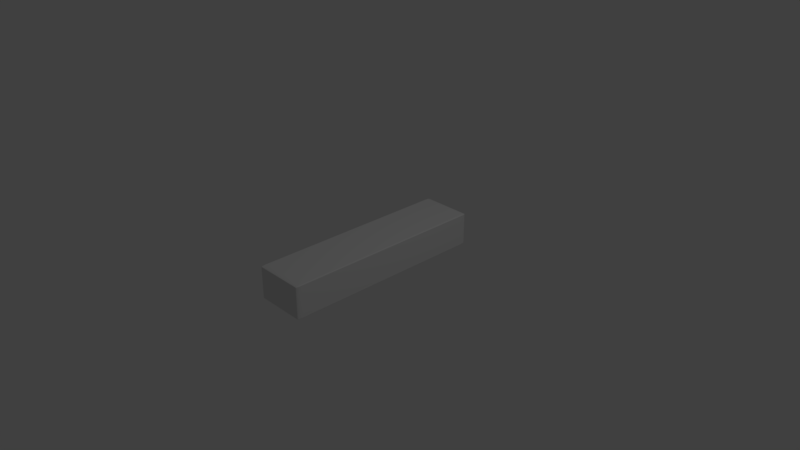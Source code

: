 # Source: block.blend  (saved by Blender 2.78.0; exported with 4.5.12 LTS)
import bpy
from mathutils import Matrix  # noqa: F401  (used for matrix-valued properties, if any)

bpy.ops.wm.read_factory_settings(use_empty=True)
scene = bpy.context.scene
scene.name = 'Scene'

# ---- collections
col_collection_1 = bpy.data.collections.new('Collection 1'); scene.collection.children.link(col_collection_1)

# ---- world
world_world = bpy.data.worlds.new('World'); scene.world = world_world
world_world.color = (0.05088, 0.05088, 0.05088)
world_world.use_sun_shadow = False
world_world.sun_shadow_jitter_overblur = 0.0
world_world.cycles.sampling_method = 'MANUAL'

# ---- cameras
cam_camera = bpy.data.cameras.new('Camera')
cam_camera.clip_end = 100.0
cam_camera.lens = 35.0
cam_camera.sensor_width = 32.0
cam_camera.sensor_height = 18.0
cam_camera.ortho_scale = 7.314
cam_camera.dof.focus_distance = 0.0
cam_camera.dof.aperture_fstop = 128.0

# ---- lights
light_lamp = bpy.data.lights.new('Lamp', 'POINT')
light_lamp.transmission_factor = 0.0
light_lamp.cutoff_distance = 30.0
light_lamp.energy = 100.0
light_lamp.shadow_buffer_clip_start = 1.001
light_lamp.shadow_soft_size = 0.1
light_lamp.shadow_maximum_resolution = 0.006
light_lamp.use_absolute_resolution = True

# ---- meshes
me_cube_001 = bpy.data.meshes.new('Cube.001')
me_cube_001.from_pydata([(-0.3325, -1.354, -0.225), (-0.3325, -1.425, -0.2137), (-0.35, -1.354, -0.2137), (-0.3325, -1.368, -0.2248), (-0.3325, -1.381, -0.2241), (-0.3325, -1.393, -0.2231), (-0.3325, -1.404, -0.2217), (-0.3359, -1.354, -0.2248), (-0.336, -1.368, -0.2245), (-0.336, -1.382, -0.2238), (-0.336, -1.393, -0.2228), (-0.336, -1.403, -0.2216), (-0.3392, -1.354, -0.2241), (-0.3394, -1.368, -0.2238), (-0.3393, -1.381, -0.2232), (-0.3391, -1.392, -0.2222), (-0.339, -1.401, -0.2211), (-0.3422, -1.354, -0.2231), (-0.3423, -1.368, -0.2228), (-0.3419, -1.381, -0.2222), (-0.3414, -1.39, -0.2215), (-0.3412, -1.397, -0.2207), (-0.3426, -1.395, -0.2202), (-0.3359, -1.424, -0.2138), (-0.3392, -1.42, -0.2138), (-0.3422, -1.413, -0.2138), (-0.3449, -1.404, -0.2138), (-0.3325, -1.424, -0.2159), (-0.3361, -1.422, -0.216), (-0.3394, -1.418, -0.216), (-0.3422, -1.411, -0.216), (-0.3446, -1.403, -0.216), (-0.3325, -1.42, -0.2181), (-0.3361, -1.418, -0.2182), (-0.3393, -1.413, -0.2181), (-0.3419, -1.408, -0.218), (-0.344, -1.401, -0.2179), (-0.3325, -1.413, -0.22), (-0.336, -1.411, -0.22), (-0.3391, -1.407, -0.2198), (-0.3414, -1.403, -0.2195), (-0.3432, -1.397, -0.2193), (-0.3497, -1.354, -0.2159), (-0.3487, -1.354, -0.2181), (-0.3471, -1.354, -0.22), (-0.3449, -1.354, -0.2217), (-0.3497, -1.368, -0.2138), (-0.3493, -1.368, -0.216), (-0.3482, -1.368, -0.2182), (-0.3466, -1.368, -0.22), (-0.3446, -1.368, -0.2215), (-0.3487, -1.381, -0.2138), (-0.3482, -1.382, -0.216), (-0.3471, -1.381, -0.2181), (-0.3457, -1.38, -0.2198), (-0.344, -1.38, -0.2211), (-0.3471, -1.393, -0.2138), (-0.3466, -1.393, -0.216), (-0.3457, -1.392, -0.218), (-0.3446, -1.39, -0.2195), (-0.3432, -1.389, -0.2207), (-0.3325, -1.425, 0.2137), (-0.3325, -1.354, 0.225), (-0.35, -1.354, 0.2137), (-0.3325, -1.424, 0.2159), (-0.3325, -1.42, 0.2181), (-0.3325, -1.413, 0.22), (-0.3325, -1.404, 0.2217), (-0.3359, -1.424, 0.2138), (-0.336, -1.422, 0.216), (-0.336, -1.418, 0.2182), (-0.336, -1.411, 0.22), (-0.336, -1.403, 0.2215), (-0.3392, -1.42, 0.2138), (-0.3394, -1.418, 0.216), (-0.3393, -1.413, 0.2181), (-0.3391, -1.408, 0.2198), (-0.339, -1.401, 0.2211), (-0.3422, -1.413, 0.2138), (-0.3423, -1.411, 0.216), (-0.3419, -1.407, 0.218), (-0.3414, -1.403, 0.2195), (-0.3412, -1.397, 0.2207), (-0.3426, -1.395, 0.2202), (-0.3359, -1.354, 0.2248), (-0.3392, -1.354, 0.2241), (-0.3422, -1.354, 0.2231), (-0.3449, -1.354, 0.2217), (-0.3325, -1.368, 0.2248), (-0.3361, -1.368, 0.2245), (-0.3394, -1.368, 0.2238), (-0.3422, -1.368, 0.2228), (-0.3446, -1.368, 0.2216), (-0.3325, -1.381, 0.2241), (-0.3361, -1.382, 0.2238), (-0.3393, -1.381, 0.2232), (-0.3419, -1.38, 0.2222), (-0.344, -1.38, 0.2211), (-0.3325, -1.393, 0.2231), (-0.336, -1.393, 0.2228), (-0.3391, -1.392, 0.2222), (-0.3414, -1.39, 0.2215), (-0.3432, -1.389, 0.2207), (-0.3497, -1.368, 0.2138), (-0.3487, -1.381, 0.2138), (-0.3471, -1.393, 0.2138), (-0.3449, -1.404, 0.2138), (-0.3497, -1.354, 0.2159), (-0.3493, -1.368, 0.216), (-0.3482, -1.382, 0.216), (-0.3466, -1.393, 0.216), (-0.3446, -1.403, 0.216), (-0.3487, -1.354, 0.2181), (-0.3482, -1.368, 0.2182), (-0.3471, -1.381, 0.2181), (-0.3457, -1.392, 0.218), (-0.344, -1.401, 0.2179), (-0.3471, -1.354, 0.22), (-0.3466, -1.368, 0.22), (-0.3457, -1.381, 0.2198), (-0.3446, -1.39, 0.2195), (-0.3432, -1.397, 0.2193), (-0.3325, 1.354, -0.225), (-0.35, 1.354, -0.2137), (-0.3325, 1.425, -0.2137), (-0.3359, 1.354, -0.2248), (-0.3392, 1.354, -0.2241), (-0.3422, 1.354, -0.2231), (-0.3449, 1.354, -0.2217), (-0.3325, 1.368, -0.2248), (-0.3361, 1.368, -0.2245), (-0.3394, 1.368, -0.2238), (-0.3422, 1.368, -0.2228), (-0.3446, 1.368, -0.2216), (-0.3325, 1.381, -0.2241), (-0.3361, 1.382, -0.2238), (-0.3393, 1.381, -0.2232), (-0.3419, 1.38, -0.2222), (-0.344, 1.38, -0.2211), (-0.3325, 1.393, -0.2231), (-0.336, 1.393, -0.2228), (-0.3391, 1.392, -0.2222), (-0.3414, 1.39, -0.2215), (-0.3432, 1.389, -0.2207), (-0.3426, 1.395, -0.2202), (-0.3497, 1.368, -0.2138), (-0.3487, 1.381, -0.2138), (-0.3471, 1.393, -0.2138), (-0.3449, 1.404, -0.2138), (-0.3497, 1.354, -0.2159), (-0.3493, 1.368, -0.216), (-0.3482, 1.382, -0.216), (-0.3466, 1.393, -0.216), (-0.3446, 1.403, -0.216), (-0.3487, 1.354, -0.2181), (-0.3482, 1.368, -0.2182), (-0.3471, 1.381, -0.2181), (-0.3457, 1.392, -0.218), (-0.344, 1.401, -0.2179), (-0.3471, 1.354, -0.22), (-0.3466, 1.368, -0.22), (-0.3457, 1.381, -0.2198), (-0.3446, 1.39, -0.2195), (-0.3432, 1.397, -0.2193), (-0.3325, 1.424, -0.2159), (-0.3325, 1.42, -0.2181), (-0.3325, 1.413, -0.22), (-0.3325, 1.404, -0.2217), (-0.3359, 1.424, -0.2138), (-0.336, 1.422, -0.216), (-0.336, 1.418, -0.2182), (-0.336, 1.411, -0.22), (-0.336, 1.403, -0.2215), (-0.3392, 1.42, -0.2138), (-0.3394, 1.418, -0.216), (-0.3393, 1.413, -0.2181), (-0.3391, 1.408, -0.2198), (-0.339, 1.401, -0.2211), (-0.3422, 1.413, -0.2138), (-0.3423, 1.411, -0.216), (-0.3419, 1.407, -0.218), (-0.3414, 1.403, -0.2195), (-0.3412, 1.397, -0.2207), (-0.3325, 1.354, 0.225), (-0.3325, 1.425, 0.2137), (-0.35, 1.354, 0.2137), (-0.3325, 1.368, 0.2248), (-0.3325, 1.381, 0.2241), (-0.3325, 1.393, 0.2231), (-0.3325, 1.404, 0.2217), (-0.3359, 1.354, 0.2248), (-0.336, 1.368, 0.2245), (-0.336, 1.382, 0.2238), (-0.336, 1.393, 0.2228), (-0.336, 1.403, 0.2216), (-0.3392, 1.354, 0.2241), (-0.3394, 1.368, 0.2238), (-0.3393, 1.381, 0.2232), (-0.3391, 1.392, 0.2222), (-0.339, 1.401, 0.2211), (-0.3422, 1.354, 0.2231), (-0.3423, 1.368, 0.2228), (-0.3419, 1.381, 0.2222), (-0.3414, 1.39, 0.2215), (-0.3412, 1.397, 0.2207), (-0.3426, 1.395, 0.2202), (-0.3359, 1.424, 0.2138), (-0.3392, 1.42, 0.2138), (-0.3422, 1.413, 0.2138), (-0.3449, 1.404, 0.2138), (-0.3325, 1.424, 0.2159), (-0.3361, 1.422, 0.216), (-0.3394, 1.418, 0.216), (-0.3422, 1.411, 0.216), (-0.3446, 1.403, 0.216), (-0.3325, 1.42, 0.2181), (-0.3361, 1.418, 0.2182), (-0.3393, 1.413, 0.2181), (-0.3419, 1.408, 0.218), (-0.344, 1.401, 0.2179), (-0.3325, 1.413, 0.22), (-0.336, 1.411, 0.22), (-0.3391, 1.407, 0.2198), (-0.3414, 1.403, 0.2195), (-0.3432, 1.397, 0.2193), (-0.3497, 1.354, 0.2159), (-0.3487, 1.354, 0.2181), (-0.3471, 1.354, 0.22), (-0.3449, 1.354, 0.2217), (-0.3497, 1.368, 0.2138), (-0.3493, 1.368, 0.216), (-0.3482, 1.368, 0.2182), (-0.3466, 1.368, 0.22), (-0.3446, 1.368, 0.2215), (-0.3487, 1.381, 0.2138), (-0.3482, 1.382, 0.216), (-0.3471, 1.381, 0.2181), (-0.3457, 1.38, 0.2198), (-0.344, 1.38, 0.2211), (-0.3471, 1.393, 0.2138), (-0.3466, 1.393, 0.216), (-0.3457, 1.392, 0.218), (-0.3446, 1.39, 0.2195), (-0.3432, 1.389, 0.2207), (0.3325, -1.354, -0.225), (0.35, -1.354, -0.2137), (0.3325, -1.425, -0.2137), (0.3359, -1.354, -0.2248), (0.3392, -1.354, -0.2241), (0.3422, -1.354, -0.2231), (0.3449, -1.354, -0.2217), (0.3325, -1.368, -0.2248), (0.3361, -1.368, -0.2245), (0.3394, -1.368, -0.2238), (0.3422, -1.368, -0.2228), (0.3446, -1.368, -0.2216), (0.3325, -1.381, -0.2241), (0.3361, -1.382, -0.2238), (0.3393, -1.381, -0.2232), (0.3419, -1.38, -0.2222), (0.344, -1.38, -0.2211), (0.3325, -1.393, -0.2231), (0.336, -1.393, -0.2228), (0.3391, -1.392, -0.2222), (0.3414, -1.39, -0.2215), (0.3432, -1.389, -0.2207), (0.3426, -1.395, -0.2202), (0.3497, -1.368, -0.2138), (0.3487, -1.381, -0.2138), (0.3471, -1.393, -0.2138), (0.3449, -1.404, -0.2138), (0.3497, -1.354, -0.2159), (0.3493, -1.368, -0.216), (0.3482, -1.382, -0.216), (0.3466, -1.393, -0.216), (0.3446, -1.403, -0.216), (0.3487, -1.354, -0.2181), (0.3482, -1.368, -0.2182), (0.3471, -1.381, -0.2181), (0.3457, -1.392, -0.218), (0.344, -1.401, -0.2179), (0.3471, -1.354, -0.22), (0.3466, -1.368, -0.22), (0.3457, -1.381, -0.2198), (0.3446, -1.39, -0.2195), (0.3432, -1.397, -0.2193), (0.3325, -1.424, -0.2159), (0.3325, -1.42, -0.2181), (0.3325, -1.413, -0.22), (0.3325, -1.404, -0.2217), (0.3359, -1.424, -0.2138), (0.336, -1.422, -0.216), (0.336, -1.418, -0.2182), (0.336, -1.411, -0.22), (0.336, -1.403, -0.2215), (0.3392, -1.42, -0.2138), (0.3394, -1.418, -0.216), (0.3393, -1.413, -0.2181), (0.3391, -1.408, -0.2198), (0.339, -1.401, -0.2211), (0.3422, -1.413, -0.2138), (0.3423, -1.411, -0.216), (0.3419, -1.407, -0.218), (0.3414, -1.403, -0.2195), (0.3412, -1.397, -0.2207), (0.3325, -1.354, 0.225), (0.3325, -1.425, 0.2137), (0.35, -1.354, 0.2137), (0.3325, -1.368, 0.2248), (0.3325, -1.381, 0.2241), (0.3325, -1.393, 0.2231), (0.3325, -1.404, 0.2217), (0.3359, -1.354, 0.2248), (0.336, -1.368, 0.2245), (0.336, -1.382, 0.2238), (0.336, -1.393, 0.2228), (0.336, -1.403, 0.2216), (0.3392, -1.354, 0.2241), (0.3394, -1.368, 0.2238), (0.3393, -1.381, 0.2232), (0.3391, -1.392, 0.2222), (0.339, -1.401, 0.2211), (0.3422, -1.354, 0.2231), (0.3423, -1.368, 0.2228), (0.3419, -1.381, 0.2222), (0.3414, -1.39, 0.2215), (0.3412, -1.397, 0.2207), (0.3426, -1.395, 0.2202), (0.3359, -1.424, 0.2138), (0.3392, -1.42, 0.2138), (0.3422, -1.413, 0.2138), (0.3449, -1.404, 0.2138), (0.3325, -1.424, 0.2159), (0.3361, -1.422, 0.216), (0.3394, -1.418, 0.216), (0.3422, -1.411, 0.216), (0.3446, -1.403, 0.216), (0.3325, -1.42, 0.2181), (0.3361, -1.418, 0.2182), (0.3393, -1.413, 0.2181), (0.3419, -1.408, 0.218), (0.344, -1.401, 0.2179), (0.3325, -1.413, 0.22), (0.336, -1.411, 0.22), (0.3391, -1.407, 0.2198), (0.3414, -1.403, 0.2195), (0.3432, -1.397, 0.2193), (0.3497, -1.354, 0.2159), (0.3487, -1.354, 0.2181), (0.3471, -1.354, 0.22), (0.3449, -1.354, 0.2217), (0.3497, -1.368, 0.2138), (0.3493, -1.368, 0.216), (0.3482, -1.368, 0.2182), (0.3466, -1.368, 0.22), (0.3446, -1.368, 0.2215), (0.3487, -1.381, 0.2138), (0.3482, -1.382, 0.216), (0.3471, -1.381, 0.2181), (0.3457, -1.38, 0.2198), (0.344, -1.38, 0.2211), (0.3471, -1.393, 0.2138), (0.3466, -1.393, 0.216), (0.3457, -1.392, 0.218), (0.3446, -1.39, 0.2195), (0.3432, -1.389, 0.2207), (0.3325, 1.354, -0.225), (0.3325, 1.425, -0.2137), (0.35, 1.354, -0.2137), (0.3325, 1.368, -0.2248), (0.3325, 1.381, -0.2241), (0.3325, 1.393, -0.2231), (0.3325, 1.404, -0.2217), (0.3359, 1.354, -0.2248), (0.336, 1.368, -0.2245), (0.336, 1.382, -0.2238), (0.336, 1.393, -0.2228), (0.336, 1.403, -0.2216), (0.3392, 1.354, -0.2241), (0.3394, 1.368, -0.2238), (0.3393, 1.381, -0.2232), (0.3391, 1.392, -0.2222), (0.339, 1.401, -0.2211), (0.3422, 1.354, -0.2231), (0.3423, 1.368, -0.2228), (0.3419, 1.381, -0.2222), (0.3414, 1.39, -0.2215), (0.3412, 1.397, -0.2207), (0.3426, 1.395, -0.2202), (0.3359, 1.424, -0.2138), (0.3392, 1.42, -0.2138), (0.3422, 1.413, -0.2138), (0.3449, 1.404, -0.2138), (0.3325, 1.424, -0.2159), (0.3361, 1.422, -0.216), (0.3394, 1.418, -0.216), (0.3422, 1.411, -0.216), (0.3446, 1.403, -0.216), (0.3325, 1.42, -0.2181), (0.3361, 1.418, -0.2182), (0.3393, 1.413, -0.2181), (0.3419, 1.408, -0.218), (0.344, 1.401, -0.2179), (0.3325, 1.413, -0.22), (0.336, 1.411, -0.22), (0.3391, 1.407, -0.2198), (0.3414, 1.403, -0.2195), (0.3432, 1.397, -0.2193), (0.3497, 1.354, -0.2159), (0.3487, 1.354, -0.2181), (0.3471, 1.354, -0.22), (0.3449, 1.354, -0.2217), (0.3497, 1.368, -0.2138), (0.3493, 1.368, -0.216), (0.3482, 1.368, -0.2182), (0.3466, 1.368, -0.22), (0.3446, 1.368, -0.2215), (0.3487, 1.381, -0.2138), (0.3482, 1.382, -0.216), (0.3471, 1.381, -0.2181), (0.3457, 1.38, -0.2198), (0.344, 1.38, -0.2211), (0.3471, 1.393, -0.2138), (0.3466, 1.393, -0.216), (0.3457, 1.392, -0.218), (0.3446, 1.39, -0.2195), (0.3432, 1.389, -0.2207), (0.3325, 1.354, 0.225), (0.35, 1.354, 0.2137), (0.3325, 1.425, 0.2137), (0.3359, 1.354, 0.2248), (0.3392, 1.354, 0.2241), (0.3422, 1.354, 0.2231), (0.3449, 1.354, 0.2217), (0.3325, 1.368, 0.2248), (0.3361, 1.368, 0.2245), (0.3394, 1.368, 0.2238), (0.3422, 1.368, 0.2228), (0.3446, 1.368, 0.2216), (0.3325, 1.381, 0.2241), (0.3361, 1.382, 0.2238), (0.3393, 1.381, 0.2232), (0.3419, 1.38, 0.2222), (0.344, 1.38, 0.2211), (0.3325, 1.393, 0.2231), (0.336, 1.393, 0.2228), (0.3391, 1.392, 0.2222), (0.3414, 1.39, 0.2215), (0.3432, 1.389, 0.2207), (0.3426, 1.395, 0.2202), (0.3497, 1.368, 0.2138), (0.3487, 1.381, 0.2138), (0.3471, 1.393, 0.2138), (0.3449, 1.404, 0.2138), (0.3497, 1.354, 0.2159), (0.3493, 1.368, 0.216), (0.3482, 1.382, 0.216), (0.3466, 1.393, 0.216), (0.3446, 1.403, 0.216), (0.3487, 1.354, 0.2181), (0.3482, 1.368, 0.2182), (0.3471, 1.381, 0.2181), (0.3457, 1.392, 0.218), (0.344, 1.401, 0.2179), (0.3471, 1.354, 0.22), (0.3466, 1.368, 0.22), (0.3457, 1.381, 0.2198), (0.3446, 1.39, 0.2195), (0.3432, 1.397, 0.2193), (0.3325, 1.424, 0.2159), (0.3325, 1.42, 0.2181), (0.3325, 1.413, 0.22), (0.3325, 1.404, 0.2217), (0.3359, 1.424, 0.2138), (0.336, 1.422, 0.216), (0.336, 1.418, 0.2182), (0.336, 1.411, 0.22), (0.336, 1.403, 0.2215), (0.3392, 1.42, 0.2138), (0.3394, 1.418, 0.216), (0.3393, 1.413, 0.2181), (0.3391, 1.408, 0.2198), (0.339, 1.401, 0.2211), (0.3422, 1.413, 0.2138), (0.3423, 1.411, 0.216), (0.3419, 1.407, 0.218), (0.3414, 1.403, 0.2195), (0.3412, 1.397, 0.2207)], [], [(246, 306, 61, 1), (368, 428, 307, 245), (427, 183, 62, 305), (2, 63, 185, 123), (124, 184, 429, 367), (0, 3, 8, 7), (3, 4, 9, 8), (4, 5, 10, 9), (5, 6, 11, 10), (7, 8, 13, 12), (8, 9, 14, 13), (9, 10, 15, 14), (10, 11, 16, 15), (12, 13, 18, 17), (13, 14, 19, 18), (14, 15, 20, 19), (15, 16, 21, 20), (17, 18, 50, 45), (18, 19, 55, 50), (19, 20, 60, 55), (20, 21, 22, 60), (1, 23, 28, 27), (23, 24, 29, 28), (24, 25, 30, 29), (25, 26, 31, 30), (27, 28, 33, 32), (28, 29, 34, 33), (29, 30, 35, 34), (30, 31, 36, 35), (32, 33, 38, 37), (33, 34, 39, 38), (34, 35, 40, 39), (35, 36, 41, 40), (37, 38, 11, 6), (38, 39, 16, 11), (39, 40, 21, 16), (40, 41, 22, 21), (2, 42, 47, 46), (42, 43, 48, 47), (43, 44, 49, 48), (44, 45, 50, 49), (46, 47, 52, 51), (47, 48, 53, 52), (48, 49, 54, 53), (49, 50, 55, 54), (51, 52, 57, 56), (52, 53, 58, 57), (53, 54, 59, 58), (54, 55, 60, 59), (56, 57, 31, 26), (57, 58, 36, 31), (58, 59, 41, 36), (59, 60, 22, 41), (61, 64, 69, 68), (64, 65, 70, 69), (65, 66, 71, 70), (66, 67, 72, 71), (68, 69, 74, 73), (69, 70, 75, 74), (70, 71, 76, 75), (71, 72, 77, 76), (73, 74, 79, 78), (74, 75, 80, 79), (75, 76, 81, 80), (76, 77, 82, 81), (78, 79, 111, 106), (79, 80, 116, 111), (80, 81, 121, 116), (81, 82, 83, 121), (62, 84, 89, 88), (84, 85, 90, 89), (85, 86, 91, 90), (86, 87, 92, 91), (88, 89, 94, 93), (89, 90, 95, 94), (90, 91, 96, 95), (91, 92, 97, 96), (93, 94, 99, 98), (94, 95, 100, 99), (95, 96, 101, 100), (96, 97, 102, 101), (98, 99, 72, 67), (99, 100, 77, 72), (100, 101, 82, 77), (101, 102, 83, 82), (63, 103, 108, 107), (103, 104, 109, 108), (104, 105, 110, 109), (105, 106, 111, 110), (107, 108, 113, 112), (108, 109, 114, 113), (109, 110, 115, 114), (110, 111, 116, 115), (112, 113, 118, 117), (113, 114, 119, 118), (114, 115, 120, 119), (115, 116, 121, 120), (117, 118, 92, 87), (118, 119, 97, 92), (119, 120, 102, 97), (120, 121, 83, 102), (122, 125, 130, 129), (125, 126, 131, 130), (126, 127, 132, 131), (127, 128, 133, 132), (129, 130, 135, 134), (130, 131, 136, 135), (131, 132, 137, 136), (132, 133, 138, 137), (134, 135, 140, 139), (135, 136, 141, 140), (136, 137, 142, 141), (137, 138, 143, 142), (139, 140, 172, 167), (140, 141, 177, 172), (141, 142, 182, 177), (142, 143, 144, 182), (123, 145, 150, 149), (145, 146, 151, 150), (146, 147, 152, 151), (147, 148, 153, 152), (149, 150, 155, 154), (150, 151, 156, 155), (151, 152, 157, 156), (152, 153, 158, 157), (154, 155, 160, 159), (155, 156, 161, 160), (156, 157, 162, 161), (157, 158, 163, 162), (159, 160, 133, 128), (160, 161, 138, 133), (161, 162, 143, 138), (162, 163, 144, 143), (124, 164, 169, 168), (164, 165, 170, 169), (165, 166, 171, 170), (166, 167, 172, 171), (168, 169, 174, 173), (169, 170, 175, 174), (170, 171, 176, 175), (171, 172, 177, 176), (173, 174, 179, 178), (174, 175, 180, 179), (175, 176, 181, 180), (176, 177, 182, 181), (178, 179, 153, 148), (179, 180, 158, 153), (180, 181, 163, 158), (181, 182, 144, 163), (183, 186, 191, 190), (186, 187, 192, 191), (187, 188, 193, 192), (188, 189, 194, 193), (190, 191, 196, 195), (191, 192, 197, 196), (192, 193, 198, 197), (193, 194, 199, 198), (195, 196, 201, 200), (196, 197, 202, 201), (197, 198, 203, 202), (198, 199, 204, 203), (200, 201, 233, 228), (201, 202, 238, 233), (202, 203, 243, 238), (203, 204, 205, 243), (184, 206, 211, 210), (206, 207, 212, 211), (207, 208, 213, 212), (208, 209, 214, 213), (210, 211, 216, 215), (211, 212, 217, 216), (212, 213, 218, 217), (213, 214, 219, 218), (215, 216, 221, 220), (216, 217, 222, 221), (217, 218, 223, 222), (218, 219, 224, 223), (220, 221, 194, 189), (221, 222, 199, 194), (222, 223, 204, 199), (223, 224, 205, 204), (185, 225, 230, 229), (225, 226, 231, 230), (226, 227, 232, 231), (227, 228, 233, 232), (229, 230, 235, 234), (230, 231, 236, 235), (231, 232, 237, 236), (232, 233, 238, 237), (234, 235, 240, 239), (235, 236, 241, 240), (236, 237, 242, 241), (237, 238, 243, 242), (239, 240, 214, 209), (240, 241, 219, 214), (241, 242, 224, 219), (242, 243, 205, 224), (244, 247, 252, 251), (247, 248, 253, 252), (248, 249, 254, 253), (249, 250, 255, 254), (251, 252, 257, 256), (252, 253, 258, 257), (253, 254, 259, 258), (254, 255, 260, 259), (256, 257, 262, 261), (257, 258, 263, 262), (258, 259, 264, 263), (259, 260, 265, 264), (261, 262, 294, 289), (262, 263, 299, 294), (263, 264, 304, 299), (264, 265, 266, 304), (245, 267, 272, 271), (267, 268, 273, 272), (268, 269, 274, 273), (269, 270, 275, 274), (271, 272, 277, 276), (272, 273, 278, 277), (273, 274, 279, 278), (274, 275, 280, 279), (276, 277, 282, 281), (277, 278, 283, 282), (278, 279, 284, 283), (279, 280, 285, 284), (281, 282, 255, 250), (282, 283, 260, 255), (283, 284, 265, 260), (284, 285, 266, 265), (246, 286, 291, 290), (286, 287, 292, 291), (287, 288, 293, 292), (288, 289, 294, 293), (290, 291, 296, 295), (291, 292, 297, 296), (292, 293, 298, 297), (293, 294, 299, 298), (295, 296, 301, 300), (296, 297, 302, 301), (297, 298, 303, 302), (298, 299, 304, 303), (300, 301, 275, 270), (301, 302, 280, 275), (302, 303, 285, 280), (303, 304, 266, 285), (305, 308, 313, 312), (308, 309, 314, 313), (309, 310, 315, 314), (310, 311, 316, 315), (312, 313, 318, 317), (313, 314, 319, 318), (314, 315, 320, 319), (315, 316, 321, 320), (317, 318, 323, 322), (318, 319, 324, 323), (319, 320, 325, 324), (320, 321, 326, 325), (322, 323, 355, 350), (323, 324, 360, 355), (324, 325, 365, 360), (325, 326, 327, 365), (306, 328, 333, 332), (328, 329, 334, 333), (329, 330, 335, 334), (330, 331, 336, 335), (332, 333, 338, 337), (333, 334, 339, 338), (334, 335, 340, 339), (335, 336, 341, 340), (337, 338, 343, 342), (338, 339, 344, 343), (339, 340, 345, 344), (340, 341, 346, 345), (342, 343, 316, 311), (343, 344, 321, 316), (344, 345, 326, 321), (345, 346, 327, 326), (307, 347, 352, 351), (347, 348, 353, 352), (348, 349, 354, 353), (349, 350, 355, 354), (351, 352, 357, 356), (352, 353, 358, 357), (353, 354, 359, 358), (354, 355, 360, 359), (356, 357, 362, 361), (357, 358, 363, 362), (358, 359, 364, 363), (359, 360, 365, 364), (361, 362, 336, 331), (362, 363, 341, 336), (363, 364, 346, 341), (364, 365, 327, 346), (366, 369, 374, 373), (369, 370, 375, 374), (370, 371, 376, 375), (371, 372, 377, 376), (373, 374, 379, 378), (374, 375, 380, 379), (375, 376, 381, 380), (376, 377, 382, 381), (378, 379, 384, 383), (379, 380, 385, 384), (380, 381, 386, 385), (381, 382, 387, 386), (383, 384, 416, 411), (384, 385, 421, 416), (385, 386, 426, 421), (386, 387, 388, 426), (367, 389, 394, 393), (389, 390, 395, 394), (390, 391, 396, 395), (391, 392, 397, 396), (393, 394, 399, 398), (394, 395, 400, 399), (395, 396, 401, 400), (396, 397, 402, 401), (398, 399, 404, 403), (399, 400, 405, 404), (400, 401, 406, 405), (401, 402, 407, 406), (403, 404, 377, 372), (404, 405, 382, 377), (405, 406, 387, 382), (406, 407, 388, 387), (368, 408, 413, 412), (408, 409, 414, 413), (409, 410, 415, 414), (410, 411, 416, 415), (412, 413, 418, 417), (413, 414, 419, 418), (414, 415, 420, 419), (415, 416, 421, 420), (417, 418, 423, 422), (418, 419, 424, 423), (419, 420, 425, 424), (420, 421, 426, 425), (422, 423, 397, 392), (423, 424, 402, 397), (424, 425, 407, 402), (425, 426, 388, 407), (427, 430, 435, 434), (430, 431, 436, 435), (431, 432, 437, 436), (432, 433, 438, 437), (434, 435, 440, 439), (435, 436, 441, 440), (436, 437, 442, 441), (437, 438, 443, 442), (439, 440, 445, 444), (440, 441, 446, 445), (441, 442, 447, 446), (442, 443, 448, 447), (444, 445, 477, 472), (445, 446, 482, 477), (446, 447, 487, 482), (447, 448, 449, 487), (428, 450, 455, 454), (450, 451, 456, 455), (451, 452, 457, 456), (452, 453, 458, 457), (454, 455, 460, 459), (455, 456, 461, 460), (456, 457, 462, 461), (457, 458, 463, 462), (459, 460, 465, 464), (460, 461, 466, 465), (461, 462, 467, 466), (462, 463, 468, 467), (464, 465, 438, 433), (465, 466, 443, 438), (466, 467, 448, 443), (467, 468, 449, 448), (429, 469, 474, 473), (469, 470, 475, 474), (470, 471, 476, 475), (471, 472, 477, 476), (473, 474, 479, 478), (474, 475, 480, 479), (475, 476, 481, 480), (476, 477, 482, 481), (478, 479, 484, 483), (479, 480, 485, 484), (480, 481, 486, 485), (481, 482, 487, 486), (483, 484, 458, 453), (484, 485, 463, 458), (485, 486, 468, 463), (486, 487, 449, 468), (122, 0, 7, 125), (125, 7, 12, 126), (126, 12, 17, 127), (127, 17, 45, 128), (128, 45, 44, 159), (159, 44, 43, 154), (154, 43, 42, 149), (149, 42, 2, 123), (1, 61, 68, 23), (23, 68, 73, 24), (24, 73, 78, 25), (25, 78, 106, 26), (26, 106, 105, 56), (56, 105, 104, 51), (51, 104, 103, 46), (46, 103, 63, 2), (62, 183, 190, 84), (84, 190, 195, 85), (85, 195, 200, 86), (86, 200, 228, 87), (87, 228, 227, 117), (117, 227, 226, 112), (112, 226, 225, 107), (107, 225, 185, 63), (184, 124, 168, 206), (206, 168, 173, 207), (207, 173, 178, 208), (208, 178, 148, 209), (209, 148, 147, 239), (239, 147, 146, 234), (234, 146, 145, 229), (229, 145, 123, 185), (366, 122, 129, 369), (369, 129, 134, 370), (370, 134, 139, 371), (371, 139, 167, 372), (372, 167, 166, 403), (403, 166, 165, 398), (398, 165, 164, 393), (393, 164, 124, 367), (183, 427, 434, 186), (186, 434, 439, 187), (187, 439, 444, 188), (188, 444, 472, 189), (189, 472, 471, 220), (220, 471, 470, 215), (215, 470, 469, 210), (210, 469, 429, 184), (428, 368, 412, 450), (450, 412, 417, 451), (451, 417, 422, 452), (452, 422, 392, 453), (453, 392, 391, 483), (483, 391, 390, 478), (478, 390, 389, 473), (473, 389, 367, 429), (244, 366, 373, 247), (247, 373, 378, 248), (248, 378, 383, 249), (249, 383, 411, 250), (250, 411, 410, 281), (281, 410, 409, 276), (276, 409, 408, 271), (271, 408, 368, 245), (427, 305, 312, 430), (430, 312, 317, 431), (431, 317, 322, 432), (432, 322, 350, 433), (433, 350, 349, 464), (464, 349, 348, 459), (459, 348, 347, 454), (454, 347, 307, 428), (306, 246, 290, 328), (328, 290, 295, 329), (329, 295, 300, 330), (330, 300, 270, 331), (331, 270, 269, 361), (361, 269, 268, 356), (356, 268, 267, 351), (351, 267, 245, 307), (0, 244, 251, 3), (3, 251, 256, 4), (4, 256, 261, 5), (5, 261, 289, 6), (6, 289, 288, 37), (37, 288, 287, 32), (32, 287, 286, 27), (27, 286, 246, 1), (305, 62, 88, 308), (308, 88, 93, 309), (309, 93, 98, 310), (310, 98, 67, 311), (311, 67, 66, 342), (342, 66, 65, 337), (337, 65, 64, 332), (332, 64, 61, 306), (122, 366, 244, 0)])
me_cube_001.use_remesh_preserve_volume = False
me_cube_001.use_remesh_preserve_attributes = False
me_cube_001.use_mirror_vertex_groups = False
me_cube_001.update()

# ---- objects
ob_cube = bpy.data.objects.new('Cube', me_cube_001)
ob_lamp = bpy.data.objects.new('Lamp', light_lamp)
ob_camera = bpy.data.objects.new('Camera', cam_camera)

# ---- transforms, parenting, visibility, modifiers, constraints
ob_cube.location = (0.0, 0.0, 0.0)
ob_cube.lineart.crease_threshold = 0.0
ob_lamp.location = (4.076, 1.005, 5.904)
ob_lamp.rotation_euler = (0.6503, 0.05522, 1.866)
ob_lamp.lock_rotations_4d = False
ob_lamp.empty_display_type = 'ARROWS'
ob_lamp.color = (0.0, 0.0, 0.0, 0.0)
ob_lamp.lineart.crease_threshold = 0.0
ob_camera.location = (7.481, -6.508, 5.344)
ob_camera.rotation_euler = (1.109, 0.0, 0.8149)
ob_camera.lock_rotations_4d = False
ob_camera.empty_display_type = 'ARROWS'
ob_camera.color = (0.0, 0.0, 0.0, 0.0)
ob_camera.display_type = 'WIRE'
ob_camera.lineart.crease_threshold = 0.0

# ---- collection membership
col_collection_1.objects.link(ob_cube)
col_collection_1.objects.link(ob_lamp)
col_collection_1.objects.link(ob_camera)

# ---- scene / render settings (as saved in the file)
scene.camera = ob_camera
scene.frame_start = 1; scene.frame_end = 250; scene.frame_set(1)
scene.render.engine = 'BLENDER_EEVEE_NEXT'
scene.render.resolution_percentage = 50
scene.render.dither_intensity = 0.0
scene.cycles.use_denoising = False
scene.cycles.samples = 128
scene.cycles.sampling_pattern = 'TABULATED_SOBOL'
scene.cycles.light_sampling_threshold = 0.0
scene.cycles.use_adaptive_sampling = False
scene.cycles.use_light_tree = False
scene.cycles.blur_glossy = 0.0
scene.cycles.sample_clamp_indirect = 0.0
scene.view_settings.view_transform = 'Standard'
bpy.context.view_layer.update()
